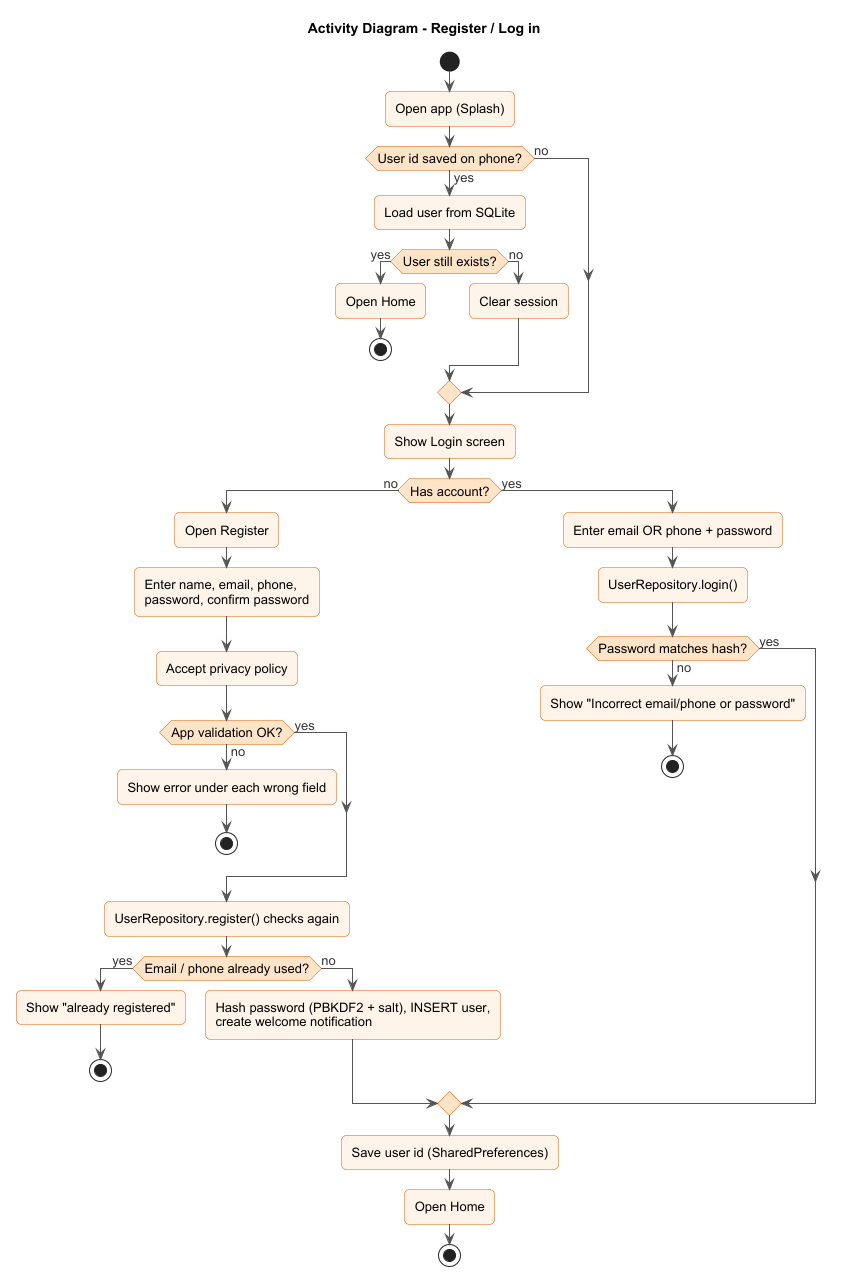

The diagram above was rendered by PlantUML. Its source (embedded in the PNG):
@startuml activity-auth
!include style.iuml
title Activity Diagram - Register / Log in

start
:Open app (Splash);
if (User id saved on phone?) then (yes)
  :Load user from SQLite;
  if (User still exists?) then (yes)
    :Open Home;
    stop
  else (no)
    :Clear session;
  endif
else (no)
endif
:Show Login screen;
if (Has account?) then (no)
  :Open Register;
  :Enter name, email, phone,\npassword, confirm password;
  :Accept privacy policy;
  if (App validation OK?) then (no)
    :Show error under each wrong field;
    stop
  else (yes)
  endif
  :UserRepository.register() checks again;
  if (Email / phone already used?) then (yes)
    :Show "already registered";
    stop
  else (no)
    :Hash password (PBKDF2 + salt), INSERT user,\ncreate welcome notification;
  endif
else (yes)
  :Enter email OR phone + password;
  :UserRepository.login();
  if (Password matches hash?) then (no)
    :Show "Incorrect email/phone or password";
    stop
  else (yes)
  endif
endif
:Save user id (SharedPreferences);
:Open Home;
stop
@enduml